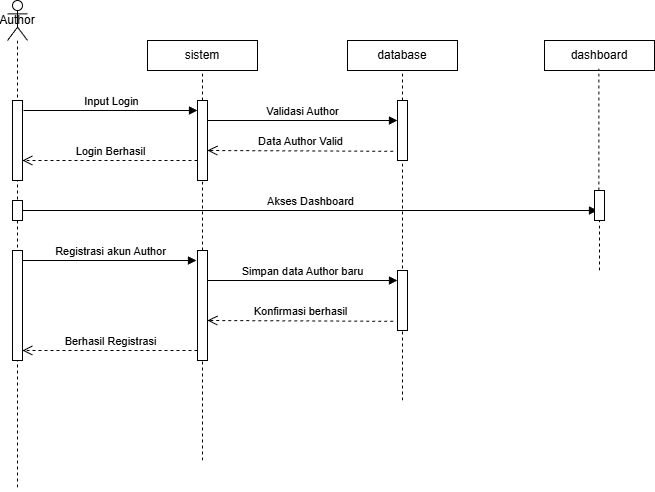

The diagram above was exported from draw.io. Its source (the exported page's mxGraphModel, read from the mxfile embedded in the PNG):
<mxGraphModel dx="1090" dy="549" grid="1" gridSize="10" guides="1" tooltips="1" connect="1" arrows="1" fold="1" page="1" pageScale="1" pageWidth="850" pageHeight="1100" math="0" shadow="0">
  <root>
    <mxCell id="0" />
    <mxCell id="1" parent="0" />
    <mxCell id="hoxQQox9mUC_5XJnKUVW-28" parent="1" style="html=1;whiteSpace=wrap;" value="sistem" vertex="1">
      <mxGeometry height="30" width="110" x="240" y="190" as="geometry" />
    </mxCell>
    <mxCell id="hoxQQox9mUC_5XJnKUVW-29" parent="1" style="shape=umlLifeline;perimeter=lifelinePerimeter;whiteSpace=wrap;html=1;container=1;dropTarget=0;collapsible=0;recursiveResize=0;outlineConnect=0;portConstraint=eastwest;newEdgeStyle={&quot;curved&quot;:0,&quot;rounded&quot;:0};participant=umlActor;" value="Author" vertex="1">
      <mxGeometry height="490" width="20" x="100" y="150" as="geometry" />
    </mxCell>
    <mxCell id="hoxQQox9mUC_5XJnKUVW-30" parent="hoxQQox9mUC_5XJnKUVW-29" style="html=1;points=[[0,0,0,0,5],[0,1,0,0,-5],[1,0,0,0,5],[1,1,0,0,-5]];perimeter=orthogonalPerimeter;outlineConnect=0;targetShapes=umlLifeline;portConstraint=eastwest;newEdgeStyle={&quot;curved&quot;:0,&quot;rounded&quot;:0};" value="" vertex="1">
      <mxGeometry height="80" width="10" x="5" y="100" as="geometry" />
    </mxCell>
    <mxCell id="hoxQQox9mUC_5XJnKUVW-31" parent="hoxQQox9mUC_5XJnKUVW-29" style="html=1;points=[[0,0,0,0,5],[0,1,0,0,-5],[1,0,0,0,5],[1,1,0,0,-5]];perimeter=orthogonalPerimeter;outlineConnect=0;targetShapes=umlLifeline;portConstraint=eastwest;newEdgeStyle={&quot;curved&quot;:0,&quot;rounded&quot;:0};" value="" vertex="1">
      <mxGeometry height="20" width="10" x="5" y="200" as="geometry" />
    </mxCell>
    <mxCell id="hoxQQox9mUC_5XJnKUVW-32" parent="hoxQQox9mUC_5XJnKUVW-29" style="html=1;points=[[0,0,0,0,5],[0,1,0,0,-5],[1,0,0,0,5],[1,1,0,0,-5]];perimeter=orthogonalPerimeter;outlineConnect=0;targetShapes=umlLifeline;portConstraint=eastwest;newEdgeStyle={&quot;curved&quot;:0,&quot;rounded&quot;:0};" value="" vertex="1">
      <mxGeometry height="110" width="10" x="5" y="250" as="geometry" />
    </mxCell>
    <mxCell id="hoxQQox9mUC_5XJnKUVW-33" edge="1" parent="1" style="html=1;verticalAlign=bottom;endArrow=block;curved=0;rounded=0;" target="hoxQQox9mUC_5XJnKUVW-48" value="Input Login">
      <mxGeometry relative="1" width="80" as="geometry">
        <mxPoint x="116" y="260" as="sourcePoint" />
        <mxPoint x="286" y="260" as="targetPoint" />
      </mxGeometry>
    </mxCell>
    <mxCell id="hoxQQox9mUC_5XJnKUVW-34" edge="1" parent="1" source="hoxQQox9mUC_5XJnKUVW-48" style="html=1;verticalAlign=bottom;endArrow=block;curved=0;rounded=0;entryX=0;entryY=0.333;entryDx=0;entryDy=0;entryPerimeter=0;" target="hoxQQox9mUC_5XJnKUVW-39" value="Validasi Author">
      <mxGeometry relative="1" width="80" as="geometry">
        <mxPoint x="305" y="270" as="sourcePoint" />
        <mxPoint x="480" y="270" as="targetPoint" />
      </mxGeometry>
    </mxCell>
    <mxCell id="hoxQQox9mUC_5XJnKUVW-35" parent="1" style="html=1;whiteSpace=wrap;" value="database" vertex="1">
      <mxGeometry height="30" width="110" x="440" y="190" as="geometry" />
    </mxCell>
    <mxCell id="hoxQQox9mUC_5XJnKUVW-36" edge="1" parent="1" source="hoxQQox9mUC_5XJnKUVW-48" style="endArrow=none;dashed=1;html=1;rounded=0;entryX=0.5;entryY=1;entryDx=0;entryDy=0;" target="hoxQQox9mUC_5XJnKUVW-28" value="">
      <mxGeometry height="50" relative="1" width="50" as="geometry">
        <mxPoint x="295" y="370" as="sourcePoint" />
        <mxPoint x="500" y="410" as="targetPoint" />
      </mxGeometry>
    </mxCell>
    <mxCell id="hoxQQox9mUC_5XJnKUVW-37" edge="1" parent="1" style="html=1;verticalAlign=bottom;endArrow=open;dashed=1;endSize=8;curved=0;rounded=0;entryX=1.427;entryY=0.74;entryDx=0;entryDy=0;entryPerimeter=0;" value="Data Author Valid">
      <mxGeometry relative="1" as="geometry">
        <mxPoint x="485.73" y="300.8" as="sourcePoint" />
        <mxPoint x="300" y="300.00000000000006" as="targetPoint" />
      </mxGeometry>
    </mxCell>
    <mxCell id="hoxQQox9mUC_5XJnKUVW-38" edge="1" parent="1" source="hoxQQox9mUC_5XJnKUVW-48" style="html=1;verticalAlign=bottom;endArrow=open;dashed=1;endSize=8;curved=0;rounded=0;" value="Login Berhasil">
      <mxGeometry relative="1" as="geometry">
        <mxPoint x="285" y="310.34999999999997" as="sourcePoint" />
        <mxPoint x="115" y="310" as="targetPoint" />
      </mxGeometry>
    </mxCell>
    <mxCell id="hoxQQox9mUC_5XJnKUVW-39" parent="1" style="html=1;points=[[0,0,0,0,5],[0,1,0,0,-5],[1,0,0,0,5],[1,1,0,0,-5]];perimeter=orthogonalPerimeter;outlineConnect=0;targetShapes=umlLifeline;portConstraint=eastwest;newEdgeStyle={&quot;curved&quot;:0,&quot;rounded&quot;:0};" value="" vertex="1">
      <mxGeometry height="60" width="10" x="490" y="250" as="geometry" />
    </mxCell>
    <mxCell id="hoxQQox9mUC_5XJnKUVW-40" edge="1" parent="1" source="hoxQQox9mUC_5XJnKUVW-39" style="endArrow=none;dashed=1;html=1;rounded=0;entryX=0.5;entryY=1;entryDx=0;entryDy=0;" target="hoxQQox9mUC_5XJnKUVW-35" value="">
      <mxGeometry height="50" relative="1" width="50" as="geometry">
        <mxPoint x="290" y="384" as="sourcePoint" />
        <mxPoint x="290" y="340" as="targetPoint" />
      </mxGeometry>
    </mxCell>
    <mxCell id="hoxQQox9mUC_5XJnKUVW-41" edge="1" parent="1" style="html=1;verticalAlign=bottom;endArrow=block;curved=0;rounded=0;" value="Akses Dashboard">
      <mxGeometry relative="1" width="80" as="geometry">
        <mxPoint x="115" y="360" as="sourcePoint" />
        <mxPoint x="690" y="360" as="targetPoint" />
      </mxGeometry>
    </mxCell>
    <mxCell id="hoxQQox9mUC_5XJnKUVW-42" parent="1" style="html=1;whiteSpace=wrap;" value="dashboard" vertex="1">
      <mxGeometry height="30" width="110" x="637" y="190" as="geometry" />
    </mxCell>
    <mxCell id="hoxQQox9mUC_5XJnKUVW-43" edge="1" parent="1" source="hoxQQox9mUC_5XJnKUVW-44" style="endArrow=none;dashed=1;html=1;rounded=0;entryX=0.5;entryY=1;entryDx=0;entryDy=0;" value="">
      <mxGeometry height="50" relative="1" width="50" as="geometry">
        <mxPoint x="691.41" y="332" as="sourcePoint" />
        <mxPoint x="691.41" y="218" as="targetPoint" />
      </mxGeometry>
    </mxCell>
    <mxCell id="hoxQQox9mUC_5XJnKUVW-44" parent="1" style="html=1;points=[[0,0,0,0,5],[0,1,0,0,-5],[1,0,0,0,5],[1,1,0,0,-5]];perimeter=orthogonalPerimeter;outlineConnect=0;targetShapes=umlLifeline;portConstraint=eastwest;newEdgeStyle={&quot;curved&quot;:0,&quot;rounded&quot;:0};" value="" vertex="1">
      <mxGeometry height="30" width="10" x="687" y="340" as="geometry" />
    </mxCell>
    <mxCell id="hoxQQox9mUC_5XJnKUVW-45" edge="1" parent="1" style="endArrow=none;dashed=1;html=1;rounded=0;" target="hoxQQox9mUC_5XJnKUVW-48" value="">
      <mxGeometry height="50" relative="1" width="50" as="geometry">
        <mxPoint x="295" y="610" as="sourcePoint" />
        <mxPoint x="294.8" y="447" as="targetPoint" />
      </mxGeometry>
    </mxCell>
    <mxCell id="hoxQQox9mUC_5XJnKUVW-46" edge="1" parent="1" style="endArrow=none;dashed=1;html=1;rounded=0;" target="hoxQQox9mUC_5XJnKUVW-39" value="">
      <mxGeometry height="50" relative="1" width="50" as="geometry">
        <mxPoint x="495" y="550" as="sourcePoint" />
        <mxPoint x="490" y="360" as="targetPoint" />
      </mxGeometry>
    </mxCell>
    <mxCell id="hoxQQox9mUC_5XJnKUVW-47" edge="1" parent="1" style="endArrow=none;dashed=1;html=1;rounded=0;" target="hoxQQox9mUC_5XJnKUVW-44" value="">
      <mxGeometry height="50" relative="1" width="50" as="geometry">
        <mxPoint x="692" y="420" as="sourcePoint" />
        <mxPoint x="692" y="480" as="targetPoint" />
      </mxGeometry>
    </mxCell>
    <mxCell id="hoxQQox9mUC_5XJnKUVW-48" parent="1" style="html=1;points=[[0,0,0,0,5],[0,1,0,0,-5],[1,0,0,0,5],[1,1,0,0,-5]];perimeter=orthogonalPerimeter;outlineConnect=0;targetShapes=umlLifeline;portConstraint=eastwest;newEdgeStyle={&quot;curved&quot;:0,&quot;rounded&quot;:0};" value="" vertex="1">
      <mxGeometry height="80" width="10" x="290" y="250" as="geometry" />
    </mxCell>
    <mxCell id="hoxQQox9mUC_5XJnKUVW-49" parent="1" style="html=1;points=[[0,0,0,0,5],[0,1,0,0,-5],[1,0,0,0,5],[1,1,0,0,-5]];perimeter=orthogonalPerimeter;outlineConnect=0;targetShapes=umlLifeline;portConstraint=eastwest;newEdgeStyle={&quot;curved&quot;:0,&quot;rounded&quot;:0};" value="" vertex="1">
      <mxGeometry height="110" width="10" x="290" y="400" as="geometry" />
    </mxCell>
    <mxCell id="hoxQQox9mUC_5XJnKUVW-50" edge="1" parent="1" style="html=1;verticalAlign=bottom;endArrow=block;curved=0;rounded=0;" value="&lt;span data-start=&quot;712&quot; data-end=&quot;726&quot;&gt;Registrasi&lt;/span&gt; akun Author">
      <mxGeometry relative="1" width="80" as="geometry">
        <mxPoint x="115" y="410" as="sourcePoint" />
        <mxPoint x="289" y="410" as="targetPoint" />
      </mxGeometry>
    </mxCell>
    <mxCell id="hoxQQox9mUC_5XJnKUVW-51" edge="1" parent="1" style="html=1;verticalAlign=bottom;endArrow=block;curved=0;rounded=0;" target="hoxQQox9mUC_5XJnKUVW-52" value="Simpan data Author baru">
      <mxGeometry relative="1" width="80" as="geometry">
        <mxPoint x="300" y="430" as="sourcePoint" />
        <mxPoint x="474" y="430" as="targetPoint" />
      </mxGeometry>
    </mxCell>
    <mxCell id="hoxQQox9mUC_5XJnKUVW-52" parent="1" style="html=1;points=[[0,0,0,0,5],[0,1,0,0,-5],[1,0,0,0,5],[1,1,0,0,-5]];perimeter=orthogonalPerimeter;outlineConnect=0;targetShapes=umlLifeline;portConstraint=eastwest;newEdgeStyle={&quot;curved&quot;:0,&quot;rounded&quot;:0};" value="" vertex="1">
      <mxGeometry height="60" width="10" x="490" y="420" as="geometry" />
    </mxCell>
    <mxCell id="hoxQQox9mUC_5XJnKUVW-53" edge="1" parent="1" style="html=1;verticalAlign=bottom;endArrow=open;dashed=1;endSize=8;curved=0;rounded=0;entryX=1.427;entryY=0.74;entryDx=0;entryDy=0;entryPerimeter=0;" value="Konfirmasi berhasil">
      <mxGeometry relative="1" as="geometry">
        <mxPoint x="485.73" y="470.79999999999995" as="sourcePoint" />
        <mxPoint x="300" y="470" as="targetPoint" />
      </mxGeometry>
    </mxCell>
    <mxCell id="hoxQQox9mUC_5XJnKUVW-54" edge="1" parent="1" style="html=1;verticalAlign=bottom;endArrow=open;dashed=1;endSize=8;curved=0;rounded=0;" value="Berhasil Registrasi">
      <mxGeometry relative="1" x="0.0057" as="geometry">
        <mxPoint as="offset" />
        <mxPoint x="290" y="500" as="sourcePoint" />
        <mxPoint x="115" y="500" as="targetPoint" />
      </mxGeometry>
    </mxCell>
  </root>
</mxGraphModel>